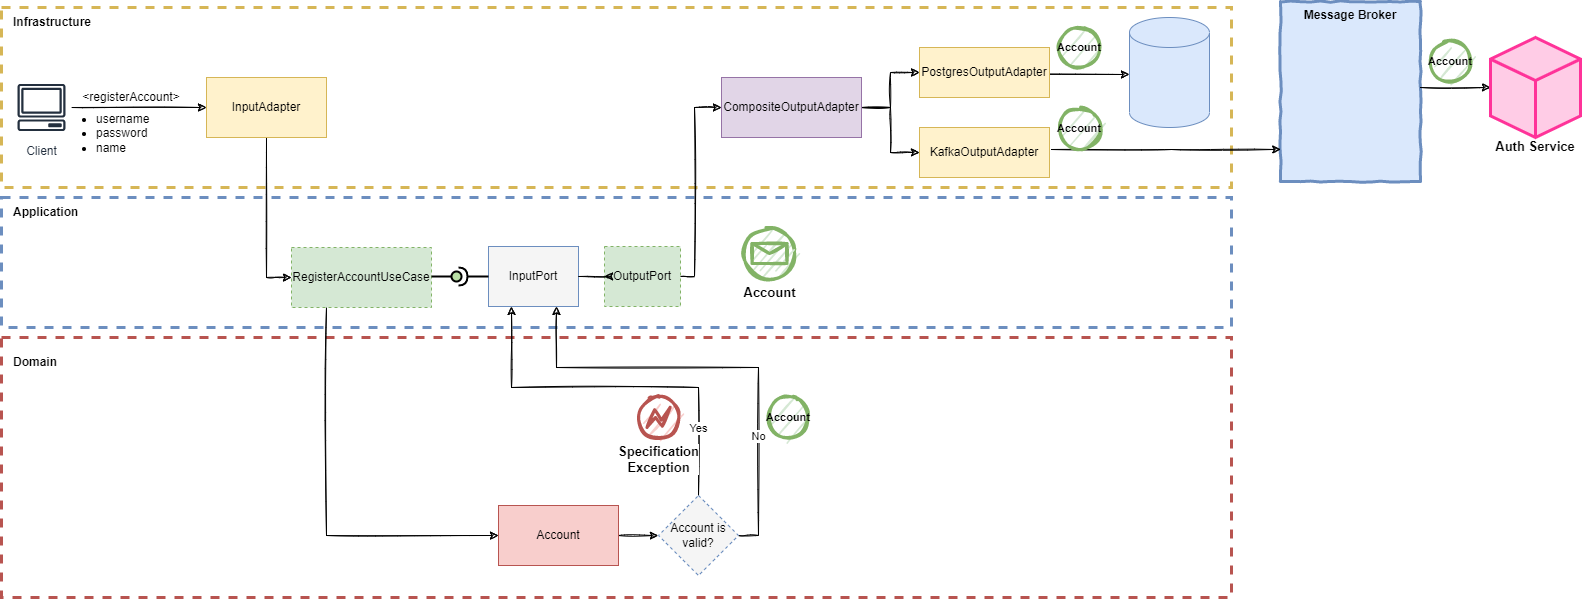

The diagram above was exported from draw.io. Its source (the exported page's mxGraphModel, read from the mxfile embedded in the PNG):
<mxGraphModel dx="1718" dy="1014" grid="1" gridSize="10" guides="1" tooltips="1" connect="1" arrows="1" fold="1" page="1" pageScale="1" pageWidth="850" pageHeight="1100" math="0" shadow="0">
  <root>
    <mxCell id="0" />
    <mxCell id="1" parent="0" />
    <mxCell id="m3wDGWQwv0uQoNk3LJjl-13" value="" style="rounded=0;whiteSpace=wrap;html=1;dashed=1;sketch=0;sketchStyle=comic;startSize=40;strokeColor=#b85450;strokeWidth=3;fillColor=none;" parent="1" vertex="1">
      <mxGeometry x="20" y="670" width="1230" height="260" as="geometry" />
    </mxCell>
    <mxCell id="m3wDGWQwv0uQoNk3LJjl-11" value="" style="rounded=0;whiteSpace=wrap;html=1;dashed=1;sketch=0;sketchStyle=comic;startSize=40;strokeColor=#6c8ebf;strokeWidth=3;fillColor=none;" parent="1" vertex="1">
      <mxGeometry x="20" y="530" width="1230" height="130" as="geometry" />
    </mxCell>
    <mxCell id="m3wDGWQwv0uQoNk3LJjl-9" value="" style="rounded=0;whiteSpace=wrap;html=1;dashed=1;sketch=0;sketchStyle=comic;startSize=40;strokeColor=#d6b656;strokeWidth=3;fillColor=none;" parent="1" vertex="1">
      <mxGeometry x="20" y="340" width="1230" height="180" as="geometry" />
    </mxCell>
    <mxCell id="MUFGwPUtZjxjeV6w0WCN-4" style="edgeStyle=orthogonalEdgeStyle;rounded=0;sketch=1;orthogonalLoop=1;jettySize=auto;html=1;startSize=40;" parent="1" source="MUFGwPUtZjxjeV6w0WCN-1" edge="1">
      <mxGeometry relative="1" as="geometry">
        <mxPoint x="225" y="440" as="targetPoint" />
      </mxGeometry>
    </mxCell>
    <mxCell id="MUFGwPUtZjxjeV6w0WCN-1" value="Client" style="sketch=0;outlineConnect=0;fontColor=#232F3E;gradientColor=none;strokeColor=#232F3E;fillColor=#ffffff;dashed=0;verticalLabelPosition=bottom;verticalAlign=top;align=center;html=1;fontSize=12;fontStyle=0;aspect=fixed;shape=mxgraph.aws4.resourceIcon;resIcon=mxgraph.aws4.client;sketchStyle=comic;startSize=40;" parent="1" vertex="1">
      <mxGeometry x="30" y="410" width="60" height="60" as="geometry" />
    </mxCell>
    <mxCell id="MUFGwPUtZjxjeV6w0WCN-5" value="&amp;lt;registerAccount&amp;gt;" style="text;html=1;strokeColor=none;fillColor=none;align=center;verticalAlign=middle;whiteSpace=wrap;rounded=0;sketch=1;sketchStyle=comic;startSize=40;" parent="1" vertex="1">
      <mxGeometry x="90" y="420" width="120" height="20" as="geometry" />
    </mxCell>
    <mxCell id="MUFGwPUtZjxjeV6w0WCN-6" value="&lt;ul&gt;&lt;li&gt;username&lt;/li&gt;&lt;li&gt;password&lt;/li&gt;&lt;li&gt;name&lt;/li&gt;&lt;/ul&gt;" style="text;html=1;strokeColor=none;fillColor=none;align=left;verticalAlign=middle;whiteSpace=wrap;rounded=0;sketch=1;sketchStyle=comic;startSize=40;spacing=0;" parent="1" vertex="1">
      <mxGeometry x="75" y="441" width="150" height="50" as="geometry" />
    </mxCell>
    <mxCell id="MaZn9XvER3t6NmR8Agzt-5" style="edgeStyle=orthogonalEdgeStyle;rounded=0;sketch=1;orthogonalLoop=1;jettySize=auto;html=1;startSize=40;entryX=0;entryY=0.5;entryDx=0;entryDy=0;" parent="1" source="MUFGwPUtZjxjeV6w0WCN-11" target="m3wDGWQwv0uQoNk3LJjl-4" edge="1">
      <mxGeometry relative="1" as="geometry">
        <mxPoint x="285" y="600" as="targetPoint" />
      </mxGeometry>
    </mxCell>
    <mxCell id="MUFGwPUtZjxjeV6w0WCN-11" value="InputAdapter" style="rounded=0;whiteSpace=wrap;html=1;sketch=0;sketchStyle=comic;startSize=40;strokeColor=#d6b656;strokeWidth=1;fillColor=#fff2cc;" parent="1" vertex="1">
      <mxGeometry x="225" y="410" width="120" height="60" as="geometry" />
    </mxCell>
    <mxCell id="MaZn9XvER3t6NmR8Agzt-2" style="edgeStyle=orthogonalEdgeStyle;rounded=0;sketch=1;orthogonalLoop=1;jettySize=auto;html=1;startSize=40;exitX=1;exitY=0.5;exitDx=0;exitDy=0;" parent="1" source="MaZn9XvER3t6NmR8Agzt-1" target="MUFGwPUtZjxjeV6w0WCN-8" edge="1">
      <mxGeometry relative="1" as="geometry">
        <Array as="points">
          <mxPoint x="998" y="407" />
        </Array>
      </mxGeometry>
    </mxCell>
    <mxCell id="MaZn9XvER3t6NmR8Agzt-3" value="InputPort" style="rounded=0;whiteSpace=wrap;html=1;sketch=0;sketchStyle=comic;startSize=40;strokeColor=#6C8EBF;strokeWidth=1;fillColor=#F5F5F5;" parent="1" vertex="1">
      <mxGeometry x="507" y="579" width="90" height="60" as="geometry" />
    </mxCell>
    <mxCell id="MaZn9XvER3t6NmR8Agzt-6" style="edgeStyle=orthogonalEdgeStyle;rounded=0;sketch=1;orthogonalLoop=1;jettySize=auto;html=1;entryX=0;entryY=0.5;entryDx=0;entryDy=0;startSize=40;exitX=1;exitY=0.5;exitDx=0;exitDy=0;" parent="1" source="MaZn9XvER3t6NmR8Agzt-4" target="eTTaZkyoX6onXxCwaPDR-1" edge="1">
      <mxGeometry relative="1" as="geometry">
        <Array as="points">
          <mxPoint x="713" y="609" />
          <mxPoint x="713" y="440" />
        </Array>
      </mxGeometry>
    </mxCell>
    <mxCell id="MaZn9XvER3t6NmR8Agzt-4" value="OutputPort" style="rounded=0;whiteSpace=wrap;html=1;sketch=0;sketchStyle=comic;startSize=40;strokeColor=#82b366;strokeWidth=1;fillColor=#d5e8d4;dashed=1;" parent="1" vertex="1">
      <mxGeometry x="623" y="579" width="76" height="60" as="geometry" />
    </mxCell>
    <mxCell id="m3wDGWQwv0uQoNk3LJjl-7" style="edgeStyle=orthogonalEdgeStyle;rounded=0;sketch=1;orthogonalLoop=1;jettySize=auto;html=1;startSize=40;" parent="1" source="m3wDGWQwv0uQoNk3LJjl-2" target="m3wDGWQwv0uQoNk3LJjl-6" edge="1">
      <mxGeometry relative="1" as="geometry" />
    </mxCell>
    <mxCell id="m3wDGWQwv0uQoNk3LJjl-2" value="Account" style="rounded=0;whiteSpace=wrap;html=1;sketch=0;sketchStyle=comic;startSize=40;strokeColor=#b85450;strokeWidth=1;fillColor=#f8cecc;" parent="1" vertex="1">
      <mxGeometry x="517" y="838" width="120" height="60" as="geometry" />
    </mxCell>
    <mxCell id="m3wDGWQwv0uQoNk3LJjl-5" style="edgeStyle=orthogonalEdgeStyle;rounded=0;sketch=1;orthogonalLoop=1;jettySize=auto;html=1;entryX=0;entryY=0.5;entryDx=0;entryDy=0;startSize=40;exitX=0.25;exitY=1;exitDx=0;exitDy=0;" parent="1" source="m3wDGWQwv0uQoNk3LJjl-4" target="m3wDGWQwv0uQoNk3LJjl-2" edge="1">
      <mxGeometry relative="1" as="geometry" />
    </mxCell>
    <mxCell id="9JqItZOOvCPFcrBPbFNh-25" style="edgeStyle=orthogonalEdgeStyle;rounded=0;sketch=1;orthogonalLoop=1;jettySize=auto;html=1;entryX=0;entryY=0.5;entryDx=0;entryDy=0;fontSize=13;strokeColor=#000000;strokeWidth=1;exitX=1;exitY=0.5;exitDx=0;exitDy=0;" parent="1" source="MaZn9XvER3t6NmR8Agzt-3" target="MaZn9XvER3t6NmR8Agzt-4" edge="1">
      <mxGeometry relative="1" as="geometry">
        <mxPoint x="637" y="600" as="sourcePoint" />
        <Array as="points">
          <mxPoint x="627" y="609" />
          <mxPoint x="627" y="609" />
        </Array>
      </mxGeometry>
    </mxCell>
    <mxCell id="m3wDGWQwv0uQoNk3LJjl-4" value="RegisterAccountUseCase" style="rounded=0;whiteSpace=wrap;html=1;sketch=0;sketchStyle=comic;startSize=40;strokeColor=#82b366;strokeWidth=1;fillColor=#d5e8d4;dashed=1;" parent="1" vertex="1">
      <mxGeometry x="310" y="580" width="140" height="60" as="geometry" />
    </mxCell>
    <mxCell id="m3wDGWQwv0uQoNk3LJjl-8" value="No" style="edgeStyle=orthogonalEdgeStyle;rounded=0;sketch=1;orthogonalLoop=1;jettySize=auto;html=1;startSize=40;exitX=1;exitY=0.5;exitDx=0;exitDy=0;entryX=0.75;entryY=1;entryDx=0;entryDy=0;" parent="1" source="m3wDGWQwv0uQoNk3LJjl-6" target="MaZn9XvER3t6NmR8Agzt-3" edge="1">
      <mxGeometry x="-0.4729" relative="1" as="geometry">
        <Array as="points">
          <mxPoint x="777" y="868" />
          <mxPoint x="777" y="700" />
          <mxPoint x="575" y="700" />
          <mxPoint x="575" y="639" />
        </Array>
        <mxPoint as="offset" />
      </mxGeometry>
    </mxCell>
    <mxCell id="9JqItZOOvCPFcrBPbFNh-2" value="Yes" style="edgeStyle=orthogonalEdgeStyle;rounded=0;orthogonalLoop=1;jettySize=auto;html=1;entryX=0.25;entryY=1;entryDx=0;entryDy=0;sketch=1;" parent="1" source="m3wDGWQwv0uQoNk3LJjl-6" target="MaZn9XvER3t6NmR8Agzt-3" edge="1">
      <mxGeometry x="-0.6426" relative="1" as="geometry">
        <Array as="points">
          <mxPoint x="717" y="720" />
          <mxPoint x="530" y="720" />
          <mxPoint x="530" y="639" />
        </Array>
        <mxPoint as="offset" />
      </mxGeometry>
    </mxCell>
    <mxCell id="m3wDGWQwv0uQoNk3LJjl-6" value="Account is valid?" style="rhombus;whiteSpace=wrap;html=1;dashed=1;sketch=0;sketchStyle=comic;startSize=40;strokeColor=#6C8EBF;strokeWidth=1;fillColor=#F5F5F5;" parent="1" vertex="1">
      <mxGeometry x="677" y="828" width="80" height="80" as="geometry" />
    </mxCell>
    <mxCell id="m3wDGWQwv0uQoNk3LJjl-10" value="Infrastructure" style="text;html=1;strokeColor=none;fillColor=none;align=left;verticalAlign=middle;whiteSpace=wrap;rounded=0;dashed=1;sketch=0;sketchStyle=comic;startSize=40;fontStyle=1" parent="1" vertex="1">
      <mxGeometry x="30" y="340" width="105" height="30" as="geometry" />
    </mxCell>
    <mxCell id="m3wDGWQwv0uQoNk3LJjl-12" value="Application" style="text;html=1;strokeColor=none;fillColor=none;align=left;verticalAlign=middle;whiteSpace=wrap;rounded=0;dashed=1;sketch=0;sketchStyle=comic;startSize=40;fontStyle=1" parent="1" vertex="1">
      <mxGeometry x="30" y="530" width="105" height="30" as="geometry" />
    </mxCell>
    <mxCell id="m3wDGWQwv0uQoNk3LJjl-14" value="Domain" style="text;html=1;strokeColor=none;fillColor=none;align=left;verticalAlign=middle;whiteSpace=wrap;rounded=0;dashed=1;sketch=0;sketchStyle=comic;startSize=40;fontStyle=1" parent="1" vertex="1">
      <mxGeometry x="30" y="680" width="105" height="30" as="geometry" />
    </mxCell>
    <mxCell id="9JqItZOOvCPFcrBPbFNh-6" value="Message Broker" style="rounded=0;whiteSpace=wrap;html=1;sketch=1;sketchStyle=comic;strokeWidth=3;fillColor=#dae8fc;strokeColor=#6c8ebf;fontStyle=1;verticalAlign=top;" parent="1" vertex="1">
      <mxGeometry x="1299" y="334" width="140" height="180" as="geometry" />
    </mxCell>
    <mxCell id="9JqItZOOvCPFcrBPbFNh-14" style="edgeStyle=orthogonalEdgeStyle;rounded=0;orthogonalLoop=1;jettySize=auto;html=1;entryX=0;entryY=0.5;entryDx=0;entryDy=0;entryPerimeter=0;fontSize=13;sketch=1;" parent="1" target="9JqItZOOvCPFcrBPbFNh-12" edge="1">
      <mxGeometry relative="1" as="geometry">
        <mxPoint x="1439" y="419.96000000000004" as="sourcePoint" />
      </mxGeometry>
    </mxCell>
    <mxCell id="9JqItZOOvCPFcrBPbFNh-7" value="" style="shape=image;imageAspect=0;aspect=fixed;verticalLabelPosition=bottom;verticalAlign=top;sketch=1;sketchStyle=comic;strokeWidth=3;image=https://cdn.jsdelivr.net/gh/devicons/devicon/icons/apachekafka/apachekafka-original-wordmark.svg;" parent="1" vertex="1">
      <mxGeometry x="1304" y="359" width="130" height="130" as="geometry" />
    </mxCell>
    <mxCell id="9JqItZOOvCPFcrBPbFNh-10" value="Account" style="ellipse;whiteSpace=wrap;html=1;aspect=fixed;fillColor=#d5e8d4;strokeColor=#82b366;strokeWidth=3;fontStyle=1;sketch=1;fontSize=11;" parent="1" vertex="1">
      <mxGeometry x="1078" y="360" width="40" height="40" as="geometry" />
    </mxCell>
    <mxCell id="9JqItZOOvCPFcrBPbFNh-12" value="" style="html=1;whiteSpace=wrap;shape=isoCube2;backgroundOutline=1;isoAngle=15;sketch=0;sketchStyle=comic;strokeWidth=3;fillColor=#FFCCE6;strokeColor=#FF3399;comic=0;" parent="1" vertex="1">
      <mxGeometry x="1509" y="370" width="90" height="100" as="geometry" />
    </mxCell>
    <mxCell id="9JqItZOOvCPFcrBPbFNh-13" value="Auth Service" style="text;html=1;strokeColor=none;fillColor=none;align=center;verticalAlign=middle;whiteSpace=wrap;rounded=0;sketch=0;sketchStyle=comic;fontStyle=1;fontSize=13;" parent="1" vertex="1">
      <mxGeometry x="1509" y="463.96000000000004" width="90" height="30" as="geometry" />
    </mxCell>
    <mxCell id="9JqItZOOvCPFcrBPbFNh-16" value="Specification&lt;br&gt;Exception" style="points=[[0.145,0.145,0],[0.5,0,0],[0.855,0.145,0],[1,0.5,0],[0.855,0.855,0],[0.5,1,0],[0.145,0.855,0],[0,0.5,0]];shape=mxgraph.bpmn.event;html=1;verticalLabelPosition=bottom;labelBackgroundColor=#ffffff;verticalAlign=top;align=center;perimeter=ellipsePerimeter;outlineConnect=0;aspect=fixed;outline=eventInt;symbol=error;sketch=1;sketchStyle=rough;fontSize=13;strokeWidth=3;fillColor=#f8cecc;strokeColor=#b85450;fontStyle=1" parent="1" vertex="1">
      <mxGeometry x="657" y="730" width="40" height="40" as="geometry" />
    </mxCell>
    <mxCell id="9JqItZOOvCPFcrBPbFNh-21" value="" style="rounded=0;orthogonalLoop=1;jettySize=auto;html=1;endArrow=halfCircle;endFill=0;endSize=6;strokeWidth=2;sketch=0;fontSize=13;fillColor=#dae8fc;strokeColor=#000000;exitX=0;exitY=0.5;exitDx=0;exitDy=0;" parent="1" source="MaZn9XvER3t6NmR8Agzt-3" edge="1">
      <mxGeometry relative="1" as="geometry">
        <mxPoint x="657" y="290" as="sourcePoint" />
        <mxPoint x="476.99582120314926" y="609.0094532545863" as="targetPoint" />
      </mxGeometry>
    </mxCell>
    <mxCell id="9JqItZOOvCPFcrBPbFNh-24" value="" style="group;rotation=-180;" parent="1" vertex="1" connectable="0">
      <mxGeometry x="449.9958397359724" y="601.9958397359724" width="32.044160264027596" height="14.088320528055192" as="geometry" />
    </mxCell>
    <mxCell id="9JqItZOOvCPFcrBPbFNh-20" value="" style="rounded=0;orthogonalLoop=1;jettySize=auto;html=1;endArrow=none;endFill=0;sketch=0;sourcePerimeterSpacing=0;targetPerimeterSpacing=0;fontSize=13;fillColor=#dae8fc;strokeColor=#000000;strokeWidth=2;" parent="9JqItZOOvCPFcrBPbFNh-24" edge="1">
      <mxGeometry relative="1" as="geometry">
        <mxPoint y="7" as="sourcePoint" />
        <mxPoint x="20" y="7" as="targetPoint" />
      </mxGeometry>
    </mxCell>
    <mxCell id="9JqItZOOvCPFcrBPbFNh-22" value="" style="ellipse;whiteSpace=wrap;html=1;align=center;aspect=fixed;resizable=0;points=[];outlineConnect=0;sketch=0;sketchStyle=rough;fontSize=13;strokeWidth=2;rotation=-310;fillColor=#B9E0A5;strokeColor=#000000;" parent="9JqItZOOvCPFcrBPbFNh-24" vertex="1">
      <mxGeometry x="20" y="2" width="10" height="10" as="geometry" />
    </mxCell>
    <mxCell id="9JqItZOOvCPFcrBPbFNh-29" style="edgeStyle=orthogonalEdgeStyle;rounded=0;sketch=1;orthogonalLoop=1;jettySize=auto;html=1;entryX=0.002;entryY=0.822;entryDx=0;entryDy=0;fontSize=11;strokeColor=#000000;strokeWidth=1;entryPerimeter=0;" parent="1" target="9JqItZOOvCPFcrBPbFNh-6" edge="1">
      <mxGeometry relative="1" as="geometry">
        <mxPoint x="1070" y="482" as="sourcePoint" />
        <Array as="points">
          <mxPoint x="1190" y="482" />
          <mxPoint x="1190" y="482" />
        </Array>
      </mxGeometry>
    </mxCell>
    <mxCell id="9JqItZOOvCPFcrBPbFNh-30" value="Account" style="ellipse;whiteSpace=wrap;html=1;aspect=fixed;fillColor=#d5e8d4;strokeColor=#82b366;strokeWidth=3;fontStyle=1;sketch=1;fontSize=11;" parent="1" vertex="1">
      <mxGeometry x="1078" y="441" width="40" height="40" as="geometry" />
    </mxCell>
    <mxCell id="9JqItZOOvCPFcrBPbFNh-31" value="Account" style="points=[[0.145,0.145,0],[0.5,0,0],[0.855,0.145,0],[1,0.5,0],[0.855,0.855,0],[0.5,1,0],[0.145,0.855,0],[0,0.5,0]];shape=mxgraph.bpmn.event;html=1;verticalLabelPosition=bottom;labelBackgroundColor=#ffffff;verticalAlign=top;align=center;perimeter=ellipsePerimeter;outlineConnect=0;aspect=fixed;outline=standard;symbol=message;sketch=1;sketchStyle=rough;fontSize=13;strokeWidth=3;fillColor=#d5e8d4;strokeColor=#82b366;fontStyle=1" parent="1" vertex="1">
      <mxGeometry x="763" y="561.04" width="50" height="50" as="geometry" />
    </mxCell>
    <mxCell id="9JqItZOOvCPFcrBPbFNh-32" value="Account" style="ellipse;whiteSpace=wrap;html=1;aspect=fixed;fillColor=#d5e8d4;strokeColor=#82b366;strokeWidth=3;fontStyle=1;sketch=1;fontSize=11;" parent="1" vertex="1">
      <mxGeometry x="1449" y="374" width="40" height="40" as="geometry" />
    </mxCell>
    <mxCell id="MUFGwPUtZjxjeV6w0WCN-8" value="" style="shape=cylinder3;whiteSpace=wrap;html=1;boundedLbl=1;backgroundOutline=1;size=15;sketch=0;sketchStyle=comic;startSize=40;strokeColor=#6c8ebf;strokeWidth=1;fillColor=#dae8fc;" parent="1" vertex="1">
      <mxGeometry x="1148" y="350" width="80" height="110" as="geometry" />
    </mxCell>
    <mxCell id="9JqItZOOvCPFcrBPbFNh-8" value="" style="shape=image;imageAspect=0;aspect=fixed;verticalLabelPosition=bottom;verticalAlign=top;sketch=1;sketchStyle=comic;strokeWidth=3;image=https://cdn.jsdelivr.net/gh/devicons/devicon/icons/postgresql/postgresql-original-wordmark.svg;" parent="1" vertex="1">
      <mxGeometry x="1153" y="381" width="70" height="70" as="geometry" />
    </mxCell>
    <mxCell id="oArKk410Fdi0JAfwy0Tw-8" value="" style="shape=image;imageAspect=0;aspect=fixed;verticalLabelPosition=bottom;verticalAlign=top;sketch=0;sketchStyle=rough;fontSize=11;strokeColor=#000000;strokeWidth=2;fillColor=#006633;image=https://spring.io/images/projects/spring-boot-7f2e24fb962501672cc91ccd285ed2ba.svg;" parent="1" vertex="1">
      <mxGeometry x="220" y="390" width="33.4" height="30" as="geometry" />
    </mxCell>
    <mxCell id="Pd-zvEKzYTEDggC0UiXU-1" value="Account" style="ellipse;whiteSpace=wrap;html=1;aspect=fixed;fillColor=#d5e8d4;strokeColor=#82b366;strokeWidth=3;fontStyle=1;sketch=1;fontSize=11;" vertex="1" parent="1">
      <mxGeometry x="787" y="730" width="40" height="40" as="geometry" />
    </mxCell>
    <mxCell id="eTTaZkyoX6onXxCwaPDR-6" style="edgeStyle=orthogonalEdgeStyle;rounded=0;orthogonalLoop=1;jettySize=auto;html=1;entryX=0;entryY=0.5;entryDx=0;entryDy=0;sketch=1;" edge="1" parent="1" source="eTTaZkyoX6onXxCwaPDR-1" target="MaZn9XvER3t6NmR8Agzt-1">
      <mxGeometry relative="1" as="geometry" />
    </mxCell>
    <mxCell id="eTTaZkyoX6onXxCwaPDR-7" style="edgeStyle=orthogonalEdgeStyle;rounded=0;orthogonalLoop=1;jettySize=auto;html=1;entryX=0;entryY=0.5;entryDx=0;entryDy=0;sketch=1;" edge="1" parent="1" source="eTTaZkyoX6onXxCwaPDR-1" target="9JqItZOOvCPFcrBPbFNh-27">
      <mxGeometry relative="1" as="geometry" />
    </mxCell>
    <mxCell id="eTTaZkyoX6onXxCwaPDR-1" value="CompositeOutputAdapter" style="rounded=0;whiteSpace=wrap;html=1;sketch=0;sketchStyle=comic;startSize=40;strokeColor=#9673a6;strokeWidth=1;fillColor=#e1d5e7;" vertex="1" parent="1">
      <mxGeometry x="740" y="410" width="140" height="60" as="geometry" />
    </mxCell>
    <mxCell id="eTTaZkyoX6onXxCwaPDR-4" value="" style="group" vertex="1" connectable="0" parent="1">
      <mxGeometry x="918" y="365" width="150" height="65" as="geometry" />
    </mxCell>
    <mxCell id="MaZn9XvER3t6NmR8Agzt-1" value="PostgresOutputAdapter" style="rounded=0;whiteSpace=wrap;html=1;sketch=0;sketchStyle=comic;startSize=40;strokeColor=#d6b656;strokeWidth=1;fillColor=#fff2cc;" parent="eTTaZkyoX6onXxCwaPDR-4" vertex="1">
      <mxGeometry x="20" y="15" width="130" height="50" as="geometry" />
    </mxCell>
    <mxCell id="oArKk410Fdi0JAfwy0Tw-6" value="" style="shape=image;imageAspect=0;aspect=fixed;verticalLabelPosition=bottom;verticalAlign=top;sketch=0;sketchStyle=rough;fontSize=11;strokeColor=#000000;strokeWidth=2;fillColor=#006633;image=https://spring.io/images/projects/spring-data-79cc203ed8c54191215a60f9e5dc638f.svg;" parent="eTTaZkyoX6onXxCwaPDR-4" vertex="1">
      <mxGeometry x="34.39999999999998" y="1.75" width="21.2" height="26.5" as="geometry" />
    </mxCell>
    <mxCell id="oArKk410Fdi0JAfwy0Tw-7" value="" style="shape=image;imageAspect=0;aspect=fixed;verticalLabelPosition=bottom;verticalAlign=top;sketch=0;sketchStyle=rough;fontSize=11;strokeColor=#000000;strokeWidth=2;fillColor=#006633;image=https://spring.io/images/projects/spring-boot-7f2e24fb962501672cc91ccd285ed2ba.svg;" parent="eTTaZkyoX6onXxCwaPDR-4" vertex="1">
      <mxGeometry width="33.4" height="30" as="geometry" />
    </mxCell>
    <mxCell id="eTTaZkyoX6onXxCwaPDR-5" value="" style="group" vertex="1" connectable="0" parent="1">
      <mxGeometry x="919" y="446" width="149" height="64" as="geometry" />
    </mxCell>
    <mxCell id="9JqItZOOvCPFcrBPbFNh-27" value="KafkaOutputAdapter" style="rounded=0;whiteSpace=wrap;html=1;sketch=0;sketchStyle=comic;startSize=40;strokeColor=#d6b656;strokeWidth=1;fillColor=#fff2cc;" parent="eTTaZkyoX6onXxCwaPDR-5" vertex="1">
      <mxGeometry x="19" y="14" width="130" height="50" as="geometry" />
    </mxCell>
    <mxCell id="oArKk410Fdi0JAfwy0Tw-9" value="" style="shape=image;imageAspect=0;aspect=fixed;verticalLabelPosition=bottom;verticalAlign=top;sketch=0;sketchStyle=rough;fontSize=11;strokeColor=#000000;strokeWidth=2;fillColor=#006633;image=https://spring.io/images/projects/spring-boot-7f2e24fb962501672cc91ccd285ed2ba.svg;" parent="eTTaZkyoX6onXxCwaPDR-5" vertex="1">
      <mxGeometry width="33.4" height="30" as="geometry" />
    </mxCell>
    <mxCell id="oArKk410Fdi0JAfwy0Tw-10" value="" style="shape=image;imageAspect=0;aspect=fixed;verticalLabelPosition=bottom;verticalAlign=top;sketch=0;sketchStyle=rough;fontSize=11;strokeColor=#000000;strokeWidth=2;fillColor=#006633;image=https://spring.io/images/projects/spring-kafka-1f159a30a8723794dfa7260ffbdae5b0.svg;" parent="eTTaZkyoX6onXxCwaPDR-5" vertex="1">
      <mxGeometry x="33.39999999999998" width="28.8" height="30" as="geometry" />
    </mxCell>
  </root>
</mxGraphModel>